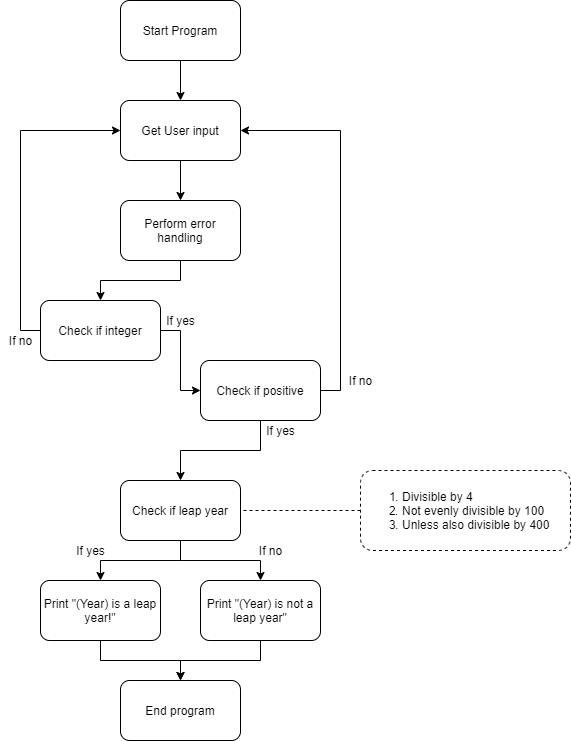

The diagram above was exported from draw.io. Its source (the exported page's mxGraphModel, read from the mxfile embedded in the PNG):
<mxGraphModel dx="694" dy="509" grid="1" gridSize="10" guides="1" tooltips="1" connect="1" arrows="1" fold="1" page="1" pageScale="1" pageWidth="827" pageHeight="1169" math="0" shadow="0">
  <root>
    <mxCell id="0" />
    <mxCell id="1" parent="0" />
    <mxCell id="krDWx_N9-keJRq4O6HVI-13" style="edgeStyle=orthogonalEdgeStyle;rounded=0;orthogonalLoop=1;jettySize=auto;html=1;entryX=0.5;entryY=0;entryDx=0;entryDy=0;endArrow=classic;endFill=1;" edge="1" parent="1" source="krDWx_N9-keJRq4O6HVI-1" target="krDWx_N9-keJRq4O6HVI-2">
      <mxGeometry relative="1" as="geometry" />
    </mxCell>
    <mxCell id="krDWx_N9-keJRq4O6HVI-1" value="Start Program" style="rounded=1;whiteSpace=wrap;html=1;" vertex="1" parent="1">
      <mxGeometry x="320" y="40" width="120" height="60" as="geometry" />
    </mxCell>
    <mxCell id="krDWx_N9-keJRq4O6HVI-14" style="edgeStyle=orthogonalEdgeStyle;rounded=0;orthogonalLoop=1;jettySize=auto;html=1;entryX=0.5;entryY=0;entryDx=0;entryDy=0;endArrow=classic;endFill=1;" edge="1" parent="1" source="krDWx_N9-keJRq4O6HVI-2" target="krDWx_N9-keJRq4O6HVI-3">
      <mxGeometry relative="1" as="geometry" />
    </mxCell>
    <mxCell id="krDWx_N9-keJRq4O6HVI-2" value="Get User input" style="rounded=1;whiteSpace=wrap;html=1;" vertex="1" parent="1">
      <mxGeometry x="320" y="140" width="120" height="60" as="geometry" />
    </mxCell>
    <mxCell id="krDWx_N9-keJRq4O6HVI-15" style="edgeStyle=orthogonalEdgeStyle;rounded=0;orthogonalLoop=1;jettySize=auto;html=1;entryX=0.5;entryY=0;entryDx=0;entryDy=0;endArrow=classic;endFill=1;" edge="1" parent="1" source="krDWx_N9-keJRq4O6HVI-3" target="krDWx_N9-keJRq4O6HVI-4">
      <mxGeometry relative="1" as="geometry" />
    </mxCell>
    <mxCell id="krDWx_N9-keJRq4O6HVI-3" value="Perform error handling" style="rounded=1;whiteSpace=wrap;html=1;" vertex="1" parent="1">
      <mxGeometry x="320" y="240" width="120" height="60" as="geometry" />
    </mxCell>
    <mxCell id="krDWx_N9-keJRq4O6HVI-27" style="edgeStyle=orthogonalEdgeStyle;rounded=0;orthogonalLoop=1;jettySize=auto;html=1;entryX=0;entryY=0.5;entryDx=0;entryDy=0;endArrow=classic;endFill=1;" edge="1" parent="1" source="krDWx_N9-keJRq4O6HVI-4" target="krDWx_N9-keJRq4O6HVI-5">
      <mxGeometry relative="1" as="geometry" />
    </mxCell>
    <mxCell id="krDWx_N9-keJRq4O6HVI-32" style="edgeStyle=orthogonalEdgeStyle;rounded=0;orthogonalLoop=1;jettySize=auto;html=1;entryX=0;entryY=0.5;entryDx=0;entryDy=0;endArrow=classic;endFill=1;exitX=0;exitY=0.5;exitDx=0;exitDy=0;" edge="1" parent="1" source="krDWx_N9-keJRq4O6HVI-4" target="krDWx_N9-keJRq4O6HVI-2">
      <mxGeometry relative="1" as="geometry" />
    </mxCell>
    <mxCell id="krDWx_N9-keJRq4O6HVI-4" value="Check if integer" style="rounded=1;whiteSpace=wrap;html=1;" vertex="1" parent="1">
      <mxGeometry x="240" y="340" width="120" height="60" as="geometry" />
    </mxCell>
    <mxCell id="krDWx_N9-keJRq4O6HVI-18" style="edgeStyle=orthogonalEdgeStyle;rounded=0;orthogonalLoop=1;jettySize=auto;html=1;entryX=0.5;entryY=0;entryDx=0;entryDy=0;endArrow=classic;endFill=1;" edge="1" parent="1" source="krDWx_N9-keJRq4O6HVI-5" target="krDWx_N9-keJRq4O6HVI-6">
      <mxGeometry relative="1" as="geometry" />
    </mxCell>
    <mxCell id="krDWx_N9-keJRq4O6HVI-29" style="edgeStyle=orthogonalEdgeStyle;rounded=0;orthogonalLoop=1;jettySize=auto;html=1;entryX=1;entryY=0.5;entryDx=0;entryDy=0;endArrow=classic;endFill=1;exitX=1;exitY=0.5;exitDx=0;exitDy=0;" edge="1" parent="1" source="krDWx_N9-keJRq4O6HVI-5" target="krDWx_N9-keJRq4O6HVI-2">
      <mxGeometry relative="1" as="geometry" />
    </mxCell>
    <mxCell id="krDWx_N9-keJRq4O6HVI-5" value="Check if positive" style="rounded=1;whiteSpace=wrap;html=1;" vertex="1" parent="1">
      <mxGeometry x="400" y="400" width="120" height="60" as="geometry" />
    </mxCell>
    <mxCell id="krDWx_N9-keJRq4O6HVI-19" style="edgeStyle=orthogonalEdgeStyle;rounded=0;orthogonalLoop=1;jettySize=auto;html=1;entryX=0.5;entryY=0;entryDx=0;entryDy=0;endArrow=classic;endFill=1;" edge="1" parent="1" source="krDWx_N9-keJRq4O6HVI-6" target="krDWx_N9-keJRq4O6HVI-7">
      <mxGeometry relative="1" as="geometry" />
    </mxCell>
    <mxCell id="krDWx_N9-keJRq4O6HVI-20" style="edgeStyle=orthogonalEdgeStyle;rounded=0;orthogonalLoop=1;jettySize=auto;html=1;entryX=0.5;entryY=0;entryDx=0;entryDy=0;endArrow=classic;endFill=1;" edge="1" parent="1" source="krDWx_N9-keJRq4O6HVI-6" target="krDWx_N9-keJRq4O6HVI-8">
      <mxGeometry relative="1" as="geometry" />
    </mxCell>
    <mxCell id="krDWx_N9-keJRq4O6HVI-6" value="Check if leap year" style="rounded=1;whiteSpace=wrap;html=1;" vertex="1" parent="1">
      <mxGeometry x="320" y="520" width="120" height="60" as="geometry" />
    </mxCell>
    <mxCell id="krDWx_N9-keJRq4O6HVI-21" style="edgeStyle=orthogonalEdgeStyle;rounded=0;orthogonalLoop=1;jettySize=auto;html=1;entryX=0.5;entryY=0;entryDx=0;entryDy=0;endArrow=classic;endFill=1;" edge="1" parent="1" source="krDWx_N9-keJRq4O6HVI-7" target="krDWx_N9-keJRq4O6HVI-9">
      <mxGeometry relative="1" as="geometry" />
    </mxCell>
    <mxCell id="krDWx_N9-keJRq4O6HVI-7" value="Print &quot;(Year) is a leap year!&quot;" style="rounded=1;whiteSpace=wrap;html=1;" vertex="1" parent="1">
      <mxGeometry x="240" y="620" width="120" height="60" as="geometry" />
    </mxCell>
    <mxCell id="krDWx_N9-keJRq4O6HVI-22" style="edgeStyle=orthogonalEdgeStyle;rounded=0;orthogonalLoop=1;jettySize=auto;html=1;entryX=0.5;entryY=0;entryDx=0;entryDy=0;endArrow=classic;endFill=1;" edge="1" parent="1" source="krDWx_N9-keJRq4O6HVI-8" target="krDWx_N9-keJRq4O6HVI-9">
      <mxGeometry relative="1" as="geometry" />
    </mxCell>
    <mxCell id="krDWx_N9-keJRq4O6HVI-8" value="Print &quot;(Year) is not a leap year&quot;" style="rounded=1;whiteSpace=wrap;html=1;" vertex="1" parent="1">
      <mxGeometry x="400" y="620" width="120" height="60" as="geometry" />
    </mxCell>
    <mxCell id="krDWx_N9-keJRq4O6HVI-9" value="End program" style="rounded=1;whiteSpace=wrap;html=1;" vertex="1" parent="1">
      <mxGeometry x="320" y="720" width="120" height="60" as="geometry" />
    </mxCell>
    <mxCell id="krDWx_N9-keJRq4O6HVI-12" style="edgeStyle=orthogonalEdgeStyle;rounded=0;orthogonalLoop=1;jettySize=auto;html=1;entryX=1;entryY=0.5;entryDx=0;entryDy=0;endArrow=none;endFill=0;dashed=1;" edge="1" parent="1" source="krDWx_N9-keJRq4O6HVI-10" target="krDWx_N9-keJRq4O6HVI-6">
      <mxGeometry relative="1" as="geometry" />
    </mxCell>
    <mxCell id="krDWx_N9-keJRq4O6HVI-10" value="&lt;ol&gt;&lt;li&gt;Divisible by 4&lt;/li&gt;&lt;li&gt;Not evenly divisible by 100&lt;/li&gt;&lt;li&gt;Unless also divisible by 400&lt;/li&gt;&lt;/ol&gt;" style="rounded=1;whiteSpace=wrap;html=1;dashed=1;align=left;" vertex="1" parent="1">
      <mxGeometry x="560" y="510" width="210" height="80" as="geometry" />
    </mxCell>
    <mxCell id="krDWx_N9-keJRq4O6HVI-24" value="If no" style="text;html=1;align=center;verticalAlign=middle;resizable=0;points=[];autosize=1;" vertex="1" parent="1">
      <mxGeometry x="200" y="370" width="40" height="20" as="geometry" />
    </mxCell>
    <mxCell id="krDWx_N9-keJRq4O6HVI-25" value="If yes" style="text;html=1;align=center;verticalAlign=middle;resizable=0;points=[];autosize=1;" vertex="1" parent="1">
      <mxGeometry x="270" y="580" width="40" height="20" as="geometry" />
    </mxCell>
    <mxCell id="krDWx_N9-keJRq4O6HVI-26" value="If no" style="text;html=1;align=center;verticalAlign=middle;resizable=0;points=[];autosize=1;" vertex="1" parent="1">
      <mxGeometry x="450" y="580" width="40" height="20" as="geometry" />
    </mxCell>
    <mxCell id="krDWx_N9-keJRq4O6HVI-28" value="If yes" style="text;html=1;align=center;verticalAlign=middle;resizable=0;points=[];autosize=1;" vertex="1" parent="1">
      <mxGeometry x="460" y="460" width="40" height="20" as="geometry" />
    </mxCell>
    <mxCell id="krDWx_N9-keJRq4O6HVI-30" value="If no" style="text;html=1;align=center;verticalAlign=middle;resizable=0;points=[];autosize=1;" vertex="1" parent="1">
      <mxGeometry x="540" y="410" width="40" height="20" as="geometry" />
    </mxCell>
    <mxCell id="krDWx_N9-keJRq4O6HVI-31" value="If yes" style="text;html=1;align=center;verticalAlign=middle;resizable=0;points=[];autosize=1;" vertex="1" parent="1">
      <mxGeometry x="360" y="350" width="40" height="20" as="geometry" />
    </mxCell>
  </root>
</mxGraphModel>